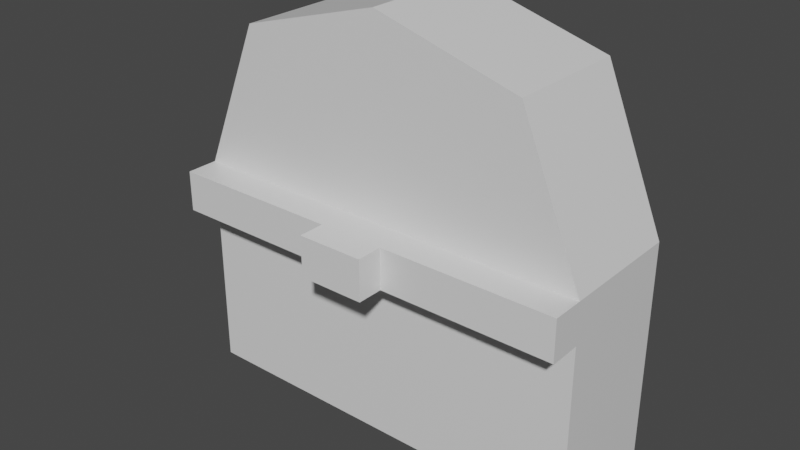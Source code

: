 # Source: Door.blend  (saved by Blender 2.81.16; exported with 4.5.12 LTS)
import bpy
from mathutils import Matrix  # noqa: F401  (used for matrix-valued properties, if any)

bpy.ops.wm.read_factory_settings(use_empty=True)
scene = bpy.context.scene
scene.name = 'Scene'

# ---- collections
col_collection = bpy.data.collections.new('Collection'); scene.collection.children.link(col_collection)

# ---- materials (node trees are filled in below, after node groups)
mat_material = bpy.data.materials.new('Material')
mat_material.alpha_threshold = 0.0
mat_material.use_transparent_shadow = False
mat_material.line_color = (0.0, 0.0, 0.0, 1.0)

# ---- material node trees
mat_material.use_nodes = True; mat_material.node_tree.nodes.clear()
_N = mat_material.node_tree.nodes; _L = mat_material.node_tree.links
n0 = _N.new('ShaderNodeOutputMaterial'); n0.name = 'Material Output'; n0.location = (300, 300)
n1 = _N.new('ShaderNodeBsdfPrincipled'); n1.name = 'Principled BSDF'; n1.location = (10, 300)
n1.distribution = 'GGX'
n1.subsurface_method = 'BURLEY'
n1.inputs[2].default_value = 0.4
n1.inputs[3].default_value = 1.45
n1.inputs[27].default_value = (0.0, 0.0, 0.0, 1.0)
n1.inputs[28].default_value = 1.0
_L.new(n1.outputs[0], n0.inputs[0])
n0.is_active_output = True

# ---- world
world_world = bpy.data.worlds.new('World'); scene.world = world_world
world_world.use_nodes = True; world_world.node_tree.nodes.clear()
_N = world_world.node_tree.nodes; _L = world_world.node_tree.links
n0 = _N.new('ShaderNodeOutputWorld'); n0.name = 'World Output'; n0.location = (300, 300)
n1 = _N.new('ShaderNodeBackground'); n1.name = 'Background'; n1.location = (10, 300)
n1.inputs[0].default_value = (0.05088, 0.05088, 0.05088, 1.0)
_L.new(n1.outputs[0], n0.inputs[0])
n0.is_active_output = True
world_world.color = (0.05088, 0.05088, 0.05088)
world_world.use_sun_shadow = False
world_world.sun_shadow_jitter_overblur = 0.0

# ---- meshes
me_cube = bpy.data.meshes.new('Cube')
me_cube.from_pydata([(0.7, 0.3048, 1.8), (1.0, 0.3048, 0.0), (0.7, -0.3048, 1.8), (1.0, -0.3048, 0.0), (0.0, 0.3048, 0.0), (0.0, -0.3048, 2.0), (0.0, -0.3048, 0.0), (0.0, 0.3048, 2.0), (1.0, 0.3048, 1.075), (1.0, -0.3048, 1.075), (0.0, 0.3048, 1.075), (0.0, -0.3048, 1.075), (1.0, 0.3048, 0.8774), (1.0, -0.3048, 0.8774), (0.0, 0.3048, 0.8774), (0.0, -0.3048, 0.8774), (1.0, -0.4606, 1.075), (0.0, -0.4606, 1.075), (1.0, -0.4606, 0.8774), (0.0, -0.4606, 0.8774), (0.1605, -0.3048, 0.0), (0.1124, 0.3048, 1.968), (0.1605, 0.3048, 0.0), (0.1124, -0.3048, 1.968), (0.1605, -0.3048, 1.075), (0.1605, 0.3048, 1.075), (0.1605, 0.3048, 0.8774), (0.1605, -0.3048, 0.8774), (0.1605, -0.4606, 1.075), (0.1605, -0.4606, 0.8774), (0.0, -0.5886, 1.075), (0.0, -0.5886, 0.8774), (0.1605, -0.5886, 1.075), (0.1605, -0.5886, 0.8774)], [], [(22, 1, 3, 20), (8, 0, 2, 9), (25, 21, 0, 8), (24, 23, 5, 11), (21, 7, 5, 23), (13, 9, 16, 18), (26, 25, 8, 12), (12, 8, 9, 13), (1, 12, 13, 3), (22, 26, 12, 1), (20, 27, 15, 6), (28, 17, 30, 32), (24, 11, 17, 28), (27, 13, 18, 29), (15, 27, 29, 19), (9, 24, 28, 16), (18, 16, 28, 29), (3, 13, 27, 20), (4, 14, 26, 22), (14, 10, 25, 26), (0, 21, 23, 2), (9, 2, 23, 24), (10, 7, 21, 25), (4, 22, 20, 6), (33, 32, 30, 31), (19, 29, 33, 31), (29, 28, 32, 33)])
_uv = me_cube.uv_layers.new(name='UVMap')
_uv.uv.foreach_set('vector', [0.2701, 0.5, 0.375, 0.5, 0.375, 0.75, 0.2701, 0.75, 0.5094, 0.5, 0.625, 0.5, 0.625, 0.75, 0.5094, 0.75, 0.5094, 0.3951, 0.625, 0.3951, 0.625, 0.5, 0.5094, 0.5, 0.5094, 0.8549, 0.625, 0.8549, 0.625, 0.875, 0.5094, 0.875, 0.7299, 0.5, 0.75, 0.5, 0.75, 0.75, 0.7299, 0.75, 0.4847, 0.75, 0.5094, 0.75, 0.5094, 0.75, 0.4847, 0.75, 0.4847, 0.3951, 0.5094, 0.3951, 0.5094, 0.5, 0.4847, 0.5, 0.4847, 0.5, 0.5094, 0.5, 0.5094, 0.75, 0.4847, 0.75, 0.375, 0.5, 0.4847, 0.5, 0.4847, 0.75, 0.375, 0.75, 0.375, 0.3951, 0.4847, 0.3951, 0.4847, 0.5, 0.375, 0.5, 0.375, 0.8549, 0.4847, 0.8549, 0.4847, 0.875, 0.375, 0.875, 0.5094, 0.8549, 0.5094, 0.875, 0.5094, 0.875, 0.5094, 0.8549, 0.5094, 0.8549, 0.5094, 0.875, 0.5094, 0.875, 0.5094, 0.8549, 0.4847, 0.8549, 0.4847, 0.75, 0.4847, 0.75, 0.4847, 0.8549, 0.4847, 0.875, 0.4847, 0.8549, 0.4847, 0.8549, 0.4847, 0.875, 0.5094, 0.75, 0.5094, 0.8549, 0.5094, 0.8549, 0.5094, 0.75, 0.4847, 0.75, 0.5094, 0.75, 0.5094, 0.8549, 0.4847, 0.8549, 0.375, 0.75, 0.4847, 0.75, 0.4847, 0.8549, 0.375, 0.8549, 0.375, 0.375, 0.4847, 0.375, 0.4847, 0.3951, 0.375, 0.3951, 0.4847, 0.375, 0.5094, 0.375, 0.5094, 0.3951, 0.4847, 0.3951, 0.625, 0.5, 0.7299, 0.5, 0.7299, 0.75, 0.625, 0.75, 0.5094, 0.75, 0.625, 0.75, 0.625, 0.8549, 0.5094, 0.8549, 0.5094, 0.375, 0.625, 0.375, 0.625, 0.3951, 0.5094, 0.3951, 0.25, 0.5, 0.2701, 0.5, 0.2701, 0.75, 0.25, 0.75, 0.4847, 0.8549, 0.5094, 0.8549, 0.5094, 0.875, 0.4847, 0.875, 0.4847, 0.875, 0.4847, 0.8549, 0.4847, 0.8549, 0.4847, 0.875, 0.4847, 0.8549, 0.5094, 0.8549, 0.5094, 0.8549, 0.4847, 0.8549])
me_cube.materials.append(mat_material)
me_cube.use_remesh_preserve_volume = False
me_cube.use_remesh_preserve_attributes = False
me_cube.use_mirror_vertex_groups = False
me_cube.update()

# ---- objects
ob_cube = bpy.data.objects.new('Cube', me_cube)

# ---- transforms, parenting, visibility, modifiers, constraints
ob_cube.location = (0.0, 0.0, 0.0)
ob_cube.lock_rotations_4d = False
ob_cube.empty_display_type = 'ARROWS'
ob_cube.lineart.crease_threshold = 0.0
_m = ob_cube.modifiers.new('Mirror', 'MIRROR')
_m.use_clip = True

# ---- collection membership
col_collection.objects.link(ob_cube)

# ---- scene / render settings (as saved in the file)
scene.frame_start = 1; scene.frame_end = 250; scene.frame_set(1)
scene.render.engine = 'BLENDER_EEVEE_NEXT'
scene.cycles.use_denoising = False
scene.cycles.samples = 128
scene.cycles.sampling_pattern = 'TABULATED_SOBOL'
scene.cycles.use_adaptive_sampling = False
scene.cycles.use_light_tree = False
scene.view_settings.view_transform = 'Filmic'
bpy.context.view_layer.update()

# ---- added for rendering (the .blend has no active camera and no usable light): camera, sun
cam_auto = bpy.data.cameras.new('AutoCamera')
cam_auto.lens = 50.0
cam_auto.sensor_width = 36.0
cam_auto.clip_end = 1000.0
ob_auto_camera = bpy.data.objects.new('AutoCamera', cam_auto)
scene.collection.objects.link(ob_auto_camera)
ob_auto_camera.location = (2.74436, -3.43515, 3.19549)
ob_auto_camera.rotation_euler = (1.09748, -7.21219e-08, 0.694738)
scene.camera = ob_auto_camera
light_auto_sun = bpy.data.lights.new('AutoSun', 'SUN')
light_auto_sun.energy = 3.0
light_auto_sun.angle = 0.0523599
ob_auto_sun = bpy.data.objects.new('AutoSun', light_auto_sun)
scene.collection.objects.link(ob_auto_sun)
ob_auto_sun.rotation_euler = (0.872665, 0.174533, 0.523599)
bpy.context.view_layer.update()
